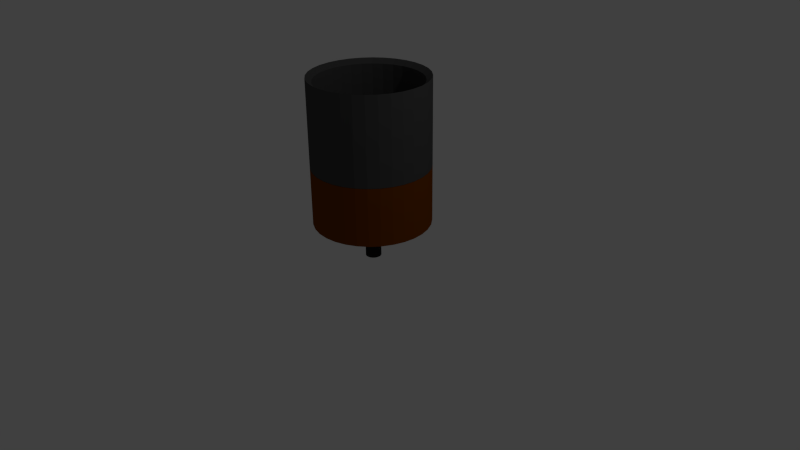 # Source: splotlight.blend  (saved by Blender 2.67.0; exported with 4.5.12 LTS)
import bpy
from mathutils import Matrix  # noqa: F401  (used for matrix-valued properties, if any)

bpy.ops.wm.read_factory_settings(use_empty=True)
scene = bpy.context.scene
scene.name = 'Scene'

# ---- collections
col_collection_1 = bpy.data.collections.new('Collection 1'); scene.collection.children.link(col_collection_1)

# ---- materials (node trees are filled in below, after node groups)
mat_spotlight_grey = bpy.data.materials.new('spotlight grey')
mat_spotlight_grey.alpha_threshold = 0.0
mat_spotlight_grey.use_transparent_shadow = False
mat_spotlight_grey.diffuse_color = (0.06998, 0.06998, 0.06998, 1.0)
mat_spotlight_grey.roughness = 0.5
mat_spotlight_grey.line_color = (0.0, 0.0, 0.0, 1.0)
mat_spotlight_brown = bpy.data.materials.new('spotlight brown')
mat_spotlight_brown.alpha_threshold = 0.0
mat_spotlight_brown.use_transparent_shadow = False
mat_spotlight_brown.diffuse_color = (0.1902, 0.0456, 0.0, 1.0)
mat_spotlight_brown.roughness = 0.5
mat_spotlight_brown.line_color = (0.0, 0.0, 0.0, 1.0)
mat_spotlight_black = bpy.data.materials.new('spotlight black')
mat_spotlight_black.alpha_threshold = 0.0
mat_spotlight_black.use_transparent_shadow = False
mat_spotlight_black.diffuse_color = (0.01739, 0.01739, 0.01739, 1.0)
mat_spotlight_black.roughness = 0.5
mat_spotlight_black.line_color = (0.0, 0.0, 0.0, 1.0)

# ---- material node trees

# ---- world
world_world = bpy.data.worlds.new('World'); scene.world = world_world
world_world.color = (0.05088, 0.05088, 0.05088)
world_world.use_sun_shadow = False
world_world.sun_shadow_jitter_overblur = 0.0
world_world.cycles.sampling_method = 'MANUAL'
world_world.cycles.sample_map_resolution = 256

# ---- cameras
cam_camera = bpy.data.cameras.new('Camera')
cam_camera.clip_end = 100.0
cam_camera.lens = 35.0
cam_camera.sensor_width = 32.0
cam_camera.sensor_height = 18.0
cam_camera.ortho_scale = 7.314
cam_camera.dof.focus_distance = 0.0
cam_camera.dof.aperture_fstop = 128.0

# ---- lights
light_lamp = bpy.data.lights.new('Lamp', 'POINT')
light_lamp.transmission_factor = 0.0
light_lamp.cutoff_distance = 30.0
light_lamp.energy = 100.0
light_lamp.shadow_buffer_clip_start = 1.001
light_lamp.shadow_soft_size = 0.1
light_lamp.shadow_maximum_resolution = 0.006
light_lamp.use_absolute_resolution = True
light_lamp.cycles.use_multiple_importance_sampling = False

# ---- meshes
me_cylinder_002 = bpy.data.meshes.new('Cylinder.002')
me_cylinder_002.from_pydata([(0.0, 1.0, -1.0), (0.0, 1.0, 1.0), (0.1951, 0.9808, -1.0), (0.1951, 0.9808, 1.0), (0.3827, 0.9239, -1.0), (0.3827, 0.9239, 1.0), (0.5556, 0.8315, -1.0), (0.5556, 0.8315, 1.0), (0.7071, 0.7071, -1.0), (0.7071, 0.7071, 1.0), (0.8315, 0.5556, -1.0), (0.8315, 0.5556, 1.0), (0.9239, 0.3827, -1.0), (0.9239, 0.3827, 1.0), (0.9808, 0.1951, -1.0), (0.9808, 0.1951, 1.0), (1.0, 7.55e-08, -1.0), (1.0, 7.55e-08, 1.0), (0.9808, -0.1951, -1.0), (0.9808, -0.1951, 1.0), (0.9239, -0.3827, -1.0), (0.9239, -0.3827, 1.0), (0.8315, -0.5556, -1.0), (0.8315, -0.5556, 1.0), (0.7071, -0.7071, -1.0), (0.7071, -0.7071, 1.0), (0.5556, -0.8315, -1.0), (0.5556, -0.8315, 1.0), (0.3827, -0.9239, -1.0), (0.3827, -0.9239, 1.0), (0.1951, -0.9808, -1.0), (0.1951, -0.9808, 1.0), (-3.258e-07, -1.0, -1.0), (-3.258e-07, -1.0, 1.0), (-0.1951, -0.9808, -1.0), (-0.1951, -0.9808, 1.0), (-0.3827, -0.9239, -1.0), (-0.3827, -0.9239, 1.0), (-0.5556, -0.8315, -1.0), (-0.5556, -0.8315, 1.0), (-0.7071, -0.7071, -1.0), (-0.7071, -0.7071, 1.0), (-0.8315, -0.5556, -1.0), (-0.8315, -0.5556, 1.0), (-0.9239, -0.3827, -1.0), (-0.9239, -0.3827, 1.0), (-0.9808, -0.1951, -1.0), (-0.9808, -0.1951, 1.0), (-1.0, 9.656e-07, -1.0), (-1.0, 9.656e-07, 1.0), (-0.9808, 0.1951, -1.0), (-0.9808, 0.1951, 1.0), (-0.9239, 0.3827, -1.0), (-0.9239, 0.3827, 1.0), (-0.8315, 0.5556, -1.0), (-0.8315, 0.5556, 1.0), (-0.7071, 0.7071, -1.0), (-0.7071, 0.7071, 1.0), (-0.5556, 0.8315, -1.0), (-0.5556, 0.8315, 1.0), (-0.3827, 0.9239, -1.0), (-0.3827, 0.9239, 1.0), (-0.1951, 0.9808, -1.0), (-0.1951, 0.9808, 1.0), (0.0, 1.0, -1.0), (0.0, 1.0, 1.0), (0.1951, 0.9808, -1.0), (0.1951, 0.9808, 1.0), (0.3827, 0.9239, -1.0), (0.3827, 0.9239, 1.0), (0.5556, 0.8315, -1.0), (0.5556, 0.8315, 1.0), (0.7071, 0.7071, -1.0), (0.7071, 0.7071, 1.0), (0.8315, 0.5556, -1.0), (0.8315, 0.5556, 1.0), (0.9239, 0.3827, -1.0), (0.9239, 0.3827, 1.0), (0.9808, 0.1951, -1.0), (0.9808, 0.1951, 1.0), (1.0, 7.55e-08, -1.0), (1.0, 7.55e-08, 1.0), (0.9808, -0.1951, -1.0), (0.9808, -0.1951, 1.0), (0.9239, -0.3827, -1.0), (0.9239, -0.3827, 1.0), (0.8315, -0.5556, -1.0), (0.8315, -0.5556, 1.0), (0.7071, -0.7071, -1.0), (0.7071, -0.7071, 1.0), (0.5556, -0.8315, -1.0), (0.5556, -0.8315, 1.0), (0.3827, -0.9239, -1.0), (0.3827, -0.9239, 1.0), (0.1951, -0.9808, -1.0), (0.1951, -0.9808, 1.0), (-3.258e-07, -1.0, -1.0), (-3.258e-07, -1.0, 1.0), (-0.1951, -0.9808, -1.0), (-0.1951, -0.9808, 1.0), (-0.3827, -0.9239, -1.0), (-0.3827, -0.9239, 1.0), (-0.5556, -0.8315, -1.0), (-0.5556, -0.8315, 1.0), (-0.7071, -0.7071, -1.0), (-0.7071, -0.7071, 1.0), (-0.8315, -0.5556, -1.0), (-0.8315, -0.5556, 1.0), (-0.9239, -0.3827, -1.0), (-0.9239, -0.3827, 1.0), (-0.9808, -0.1951, -1.0), (-0.9808, -0.1951, 1.0), (-1.0, 9.656e-07, -1.0), (-1.0, 9.656e-07, 1.0), (-0.9808, 0.1951, -1.0), (-0.9808, 0.1951, 1.0), (-0.9239, 0.3827, -1.0), (-0.9239, 0.3827, 1.0), (-0.8315, 0.5556, -1.0), (-0.8315, 0.5556, 1.0), (-0.7071, 0.7071, -1.0), (-0.7071, 0.7071, 1.0), (-0.5556, 0.8315, -1.0), (-0.5556, 0.8315, 1.0), (-0.3827, 0.9239, -1.0), (-0.3827, 0.9239, 1.0), (-0.1951, 0.9808, -1.0), (-0.1951, 0.9808, 1.0), (5.355e-09, 0.9, -0.9), (5.355e-09, 0.9, 0.9), (0.1756, 0.8827, -0.9), (0.1756, 0.8827, 0.9), (0.3444, 0.8315, -0.9), (0.3444, 0.8315, 0.9), (0.5, 0.7483, -0.9), (0.5, 0.7483, 0.9), (0.6364, 0.6364, -0.9), (0.6364, 0.6364, 0.9), (0.7483, 0.5, -0.9), (0.7483, 0.5, 0.9), (0.8315, 0.3444, -0.9), (0.8315, 0.3444, 0.9), (0.8827, 0.1756, -0.9), (0.8827, 0.1756, 0.9), (0.9, 9.98e-08, -0.9), (0.9, 9.98e-08, 0.9), (0.8827, -0.1756, -0.9), (0.8827, -0.1756, 0.9), (0.8315, -0.3444, -0.9), (0.8315, -0.3444, 0.9), (0.7483, -0.5, -0.9), (0.7483, -0.5, 0.9), (0.6364, -0.6364, -0.9), (0.6364, -0.6364, 0.9), (0.5, -0.7483, -0.9), (0.5, -0.7483, 0.9), (0.3444, -0.8315, -0.9), (0.3444, -0.8315, 0.9), (0.1756, -0.8827, -0.9), (0.1756, -0.8827, 0.9), (-2.879e-07, -0.9, -0.9), (-2.879e-07, -0.9, 0.9), (-0.1756, -0.8827, -0.9), (-0.1756, -0.8827, 0.9), (-0.3444, -0.8315, -0.9), (-0.3444, -0.8315, 0.9), (-0.5, -0.7483, -0.9), (-0.5, -0.7483, 0.9), (-0.6364, -0.6364, -0.9), (-0.6364, -0.6364, 0.9), (-0.7483, -0.5, -0.9), (-0.7483, -0.5, 0.9), (-0.8315, -0.3444, -0.9), (-0.8315, -0.3444, 0.9), (-0.8827, -0.1756, -0.9), (-0.8827, -0.1756, 0.9), (-0.9, 9.009e-07, -0.9), (-0.9, 9.009e-07, 0.9), (-0.8827, 0.1756, -0.9), (-0.8827, 0.1756, 0.9), (-0.8315, 0.3444, -0.9), (-0.8315, 0.3444, 0.9), (-0.7483, 0.5, -0.9), (-0.7483, 0.5, 0.9), (-0.6364, 0.6364, -0.9), (-0.6364, 0.6364, 0.9), (-0.5, 0.7483, -0.9), (-0.5, 0.7483, 0.9), (-0.3444, 0.8315, -0.9), (-0.3444, 0.8315, 0.9), (-0.1756, 0.8827, -0.9), (-0.1756, 0.8827, 0.9)], [], [(0, 2, 3, 1), (2, 4, 5, 3), (4, 6, 7, 5), (6, 8, 9, 7), (8, 10, 11, 9), (10, 12, 13, 11), (12, 14, 15, 13), (14, 16, 17, 15), (16, 18, 19, 17), (18, 20, 21, 19), (20, 22, 23, 21), (22, 24, 25, 23), (24, 26, 27, 25), (26, 28, 29, 27), (28, 30, 31, 29), (30, 32, 33, 31), (32, 34, 35, 33), (34, 36, 37, 35), (36, 38, 39, 37), (38, 40, 41, 39), (40, 42, 43, 41), (42, 44, 45, 43), (44, 46, 47, 45), (46, 48, 49, 47), (48, 50, 51, 49), (50, 52, 53, 51), (52, 54, 55, 53), (54, 56, 57, 55), (56, 58, 59, 57), (58, 60, 61, 59), (62, 0, 1, 63), (60, 62, 63, 61), (110, 108, 172, 174), (108, 106, 170, 172), (106, 104, 168, 170), (104, 102, 166, 168), (102, 100, 164, 166), (100, 98, 162, 164), (98, 96, 160, 162), (96, 94, 158, 160), (94, 92, 156, 158), (92, 90, 154, 156), (90, 88, 152, 154), (88, 86, 150, 152), (86, 84, 148, 150), (84, 82, 146, 148), (82, 80, 144, 146), (80, 78, 142, 144), (78, 76, 140, 142), (76, 74, 138, 140), (74, 72, 136, 138), (72, 70, 134, 136), (70, 68, 132, 134), (68, 66, 130, 132), (65, 67, 131, 129), (66, 64, 128, 130), (127, 65, 129, 191), (125, 127, 191, 189), (123, 125, 189, 187), (121, 123, 187, 185), (119, 121, 185, 183), (117, 119, 183, 181), (115, 117, 181, 179), (113, 115, 179, 177), (1, 3, 67, 65), (4, 2, 66, 68), (6, 4, 68, 70), (8, 6, 70, 72), (10, 8, 72, 74), (12, 10, 74, 76), (14, 12, 76, 78), (16, 14, 78, 80), (18, 16, 80, 82), (20, 18, 82, 84), (22, 20, 84, 86), (24, 22, 86, 88), (26, 24, 88, 90), (28, 26, 90, 92), (30, 28, 92, 94), (32, 30, 94, 96), (34, 32, 96, 98), (36, 34, 98, 100), (38, 36, 100, 102), (40, 38, 102, 104), (42, 40, 104, 106), (44, 42, 106, 108), (46, 44, 108, 110), (48, 46, 110, 112), (50, 48, 112, 114), (52, 50, 114, 116), (54, 52, 116, 118), (56, 54, 118, 120), (58, 56, 120, 122), (60, 58, 122, 124), (62, 60, 124, 126), (0, 62, 126, 64), (3, 5, 69, 67), (5, 7, 71, 69), (7, 9, 73, 71), (9, 11, 75, 73), (11, 13, 77, 75), (13, 15, 79, 77), (15, 17, 81, 79), (17, 19, 83, 81), (19, 21, 85, 83), (21, 23, 87, 85), (23, 25, 89, 87), (25, 27, 91, 89), (27, 29, 93, 91), (29, 31, 95, 93), (31, 33, 97, 95), (33, 35, 99, 97), (35, 37, 101, 99), (37, 39, 103, 101), (39, 41, 105, 103), (41, 43, 107, 105), (43, 45, 109, 107), (45, 47, 111, 109), (47, 49, 113, 111), (49, 51, 115, 113), (51, 53, 117, 115), (53, 55, 119, 117), (55, 57, 121, 119), (57, 59, 123, 121), (59, 61, 125, 123), (61, 63, 127, 125), (63, 1, 65, 127), (2, 0, 64, 66), (128, 129, 131, 130), (130, 131, 133, 132), (132, 133, 135, 134), (134, 135, 137, 136), (136, 137, 139, 138), (138, 139, 141, 140), (140, 141, 143, 142), (142, 143, 145, 144), (144, 145, 147, 146), (146, 147, 149, 148), (148, 149, 151, 150), (150, 151, 153, 152), (152, 153, 155, 154), (154, 155, 157, 156), (156, 157, 159, 158), (158, 159, 161, 160), (160, 161, 163, 162), (162, 163, 165, 164), (164, 165, 167, 166), (166, 167, 169, 168), (168, 169, 171, 170), (170, 171, 173, 172), (172, 173, 175, 174), (174, 175, 177, 176), (176, 177, 179, 178), (178, 179, 181, 180), (180, 181, 183, 182), (182, 183, 185, 184), (184, 185, 187, 186), (186, 187, 189, 188), (190, 191, 129, 128), (188, 189, 191, 190), (112, 110, 174, 176), (114, 112, 176, 178), (116, 114, 178, 180), (118, 116, 180, 182), (120, 118, 182, 184), (122, 120, 184, 186), (124, 122, 186, 188), (126, 124, 188, 190), (64, 126, 190, 128), (67, 69, 133, 131), (69, 71, 135, 133), (71, 73, 137, 135), (73, 75, 139, 137), (75, 77, 141, 139), (77, 79, 143, 141), (79, 81, 145, 143), (81, 83, 147, 145), (83, 85, 149, 147), (85, 87, 151, 149), (87, 89, 153, 151), (89, 91, 155, 153), (91, 93, 157, 155), (93, 95, 159, 157), (95, 97, 161, 159), (97, 99, 163, 161), (99, 101, 165, 163), (101, 103, 167, 165), (103, 105, 169, 167), (105, 107, 171, 169), (107, 109, 173, 171), (109, 111, 175, 173), (111, 113, 177, 175)])
me_cylinder_002.materials.append(mat_spotlight_grey)
me_cylinder_002.use_remesh_preserve_volume = False
me_cylinder_002.use_remesh_preserve_attributes = False
me_cylinder_002.use_mirror_vertex_groups = False
me_cylinder_002.update()
me_cylinder_001 = bpy.data.meshes.new('Cylinder.001')
me_cylinder_001.from_pydata([(0.0, 1.0, -1.0), (0.0, 1.0, 1.0), (0.1951, 0.9808, -1.0), (0.1951, 0.9808, 1.0), (0.3827, 0.9239, -1.0), (0.3827, 0.9239, 1.0), (0.5556, 0.8315, -1.0), (0.5556, 0.8315, 1.0), (0.7071, 0.7071, -1.0), (0.7071, 0.7071, 1.0), (0.8315, 0.5556, -1.0), (0.8315, 0.5556, 1.0), (0.9239, 0.3827, -1.0), (0.9239, 0.3827, 1.0), (0.9808, 0.1951, -1.0), (0.9808, 0.1951, 1.0), (1.0, 7.55e-08, -1.0), (1.0, 7.55e-08, 1.0), (0.9808, -0.1951, -1.0), (0.9808, -0.1951, 1.0), (0.9239, -0.3827, -1.0), (0.9239, -0.3827, 1.0), (0.8315, -0.5556, -1.0), (0.8315, -0.5556, 1.0), (0.7071, -0.7071, -1.0), (0.7071, -0.7071, 1.0), (0.5556, -0.8315, -1.0), (0.5556, -0.8315, 1.0), (0.3827, -0.9239, -1.0), (0.3827, -0.9239, 1.0), (0.1951, -0.9808, -1.0), (0.1951, -0.9808, 1.0), (-3.258e-07, -1.0, -1.0), (-3.258e-07, -1.0, 1.0), (-0.1951, -0.9808, -1.0), (-0.1951, -0.9808, 1.0), (-0.3827, -0.9239, -1.0), (-0.3827, -0.9239, 1.0), (-0.5556, -0.8315, -1.0), (-0.5556, -0.8315, 1.0), (-0.7071, -0.7071, -1.0), (-0.7071, -0.7071, 1.0), (-0.8315, -0.5556, -1.0), (-0.8315, -0.5556, 1.0), (-0.9239, -0.3827, -1.0), (-0.9239, -0.3827, 1.0), (-0.9808, -0.1951, -1.0), (-0.9808, -0.1951, 1.0), (-1.0, 9.656e-07, -1.0), (-1.0, 9.656e-07, 1.0), (-0.9808, 0.1951, -1.0), (-0.9808, 0.1951, 1.0), (-0.9239, 0.3827, -1.0), (-0.9239, 0.3827, 1.0), (-0.8315, 0.5556, -1.0), (-0.8315, 0.5556, 1.0), (-0.7071, 0.7071, -1.0), (-0.7071, 0.7071, 1.0), (-0.5556, 0.8315, -1.0), (-0.5556, 0.8315, 1.0), (-0.3827, 0.9239, -1.0), (-0.3827, 0.9239, 1.0), (-0.1951, 0.9808, -1.0), (-0.1951, 0.9808, 1.0)], [], [(0, 1, 3, 2), (2, 3, 5, 4), (4, 5, 7, 6), (6, 7, 9, 8), (8, 9, 11, 10), (10, 11, 13, 12), (12, 13, 15, 14), (14, 15, 17, 16), (16, 17, 19, 18), (18, 19, 21, 20), (20, 21, 23, 22), (22, 23, 25, 24), (24, 25, 27, 26), (26, 27, 29, 28), (28, 29, 31, 30), (30, 31, 33, 32), (32, 33, 35, 34), (34, 35, 37, 36), (36, 37, 39, 38), (38, 39, 41, 40), (40, 41, 43, 42), (42, 43, 45, 44), (44, 45, 47, 46), (46, 47, 49, 48), (48, 49, 51, 50), (50, 51, 53, 52), (52, 53, 55, 54), (54, 55, 57, 56), (56, 57, 59, 58), (58, 59, 61, 60), (3, 1, 63, 61, 59, 57, 55, 53, 51, 49, 47, 45, 43, 41, 39, 37, 35, 33, 31, 29, 27, 25, 23, 21, 19, 17, 15, 13, 11, 9, 7, 5), (62, 63, 1, 0), (60, 61, 63, 62), (0, 2, 4, 6, 8, 10, 12, 14, 16, 18, 20, 22, 24, 26, 28, 30, 32, 34, 36, 38, 40, 42, 44, 46, 48, 50, 52, 54, 56, 58, 60, 62)])
me_cylinder_001.materials.append(mat_spotlight_brown)
me_cylinder_001.use_remesh_preserve_volume = False
me_cylinder_001.use_remesh_preserve_attributes = False
me_cylinder_001.use_mirror_vertex_groups = False
me_cylinder_001.update()
me_cylinder = bpy.data.meshes.new('Cylinder')
me_cylinder.from_pydata([(0.0, 1.0, -1.0), (0.0, 1.0, 1.0), (0.1951, 0.9808, -1.0), (0.1951, 0.9808, 1.0), (0.3827, 0.9239, -1.0), (0.3827, 0.9239, 1.0), (0.5556, 0.8315, -1.0), (0.5556, 0.8315, 1.0), (0.7071, 0.7071, -1.0), (0.7071, 0.7071, 1.0), (0.8315, 0.5556, -1.0), (0.8315, 0.5556, 1.0), (0.9239, 0.3827, -1.0), (0.9239, 0.3827, 1.0), (0.9808, 0.1951, -1.0), (0.9808, 0.1951, 1.0), (1.0, 7.55e-08, -1.0), (1.0, 7.55e-08, 1.0), (0.9808, -0.1951, -1.0), (0.9808, -0.1951, 1.0), (0.9239, -0.3827, -1.0), (0.9239, -0.3827, 1.0), (0.8315, -0.5556, -1.0), (0.8315, -0.5556, 1.0), (0.7071, -0.7071, -1.0), (0.7071, -0.7071, 1.0), (0.5556, -0.8315, -1.0), (0.5556, -0.8315, 1.0), (0.3827, -0.9239, -1.0), (0.3827, -0.9239, 1.0), (0.1951, -0.9808, -1.0), (0.1951, -0.9808, 1.0), (-3.258e-07, -1.0, -1.0), (-3.258e-07, -1.0, 1.0), (-0.1951, -0.9808, -1.0), (-0.1951, -0.9808, 1.0), (-0.3827, -0.9239, -1.0), (-0.3827, -0.9239, 1.0), (-0.5556, -0.8315, -1.0), (-0.5556, -0.8315, 1.0), (-0.7071, -0.7071, -1.0), (-0.7071, -0.7071, 1.0), (-0.8315, -0.5556, -1.0), (-0.8315, -0.5556, 1.0), (-0.9239, -0.3827, -1.0), (-0.9239, -0.3827, 1.0), (-0.9808, -0.1951, -1.0), (-0.9808, -0.1951, 1.0), (-1.0, 9.656e-07, -1.0), (-1.0, 9.656e-07, 1.0), (-0.9808, 0.1951, -1.0), (-0.9808, 0.1951, 1.0), (-0.9239, 0.3827, -1.0), (-0.9239, 0.3827, 1.0), (-0.8315, 0.5556, -1.0), (-0.8315, 0.5556, 1.0), (-0.7071, 0.7071, -1.0), (-0.7071, 0.7071, 1.0), (-0.5556, 0.8315, -1.0), (-0.5556, 0.8315, 1.0), (-0.3827, 0.9239, -1.0), (-0.3827, 0.9239, 1.0), (-0.1951, 0.9808, -1.0), (-0.1951, 0.9808, 1.0)], [], [(0, 1, 3, 2), (2, 3, 5, 4), (4, 5, 7, 6), (6, 7, 9, 8), (8, 9, 11, 10), (10, 11, 13, 12), (12, 13, 15, 14), (14, 15, 17, 16), (16, 17, 19, 18), (18, 19, 21, 20), (20, 21, 23, 22), (22, 23, 25, 24), (24, 25, 27, 26), (26, 27, 29, 28), (28, 29, 31, 30), (30, 31, 33, 32), (32, 33, 35, 34), (34, 35, 37, 36), (36, 37, 39, 38), (38, 39, 41, 40), (40, 41, 43, 42), (42, 43, 45, 44), (44, 45, 47, 46), (46, 47, 49, 48), (48, 49, 51, 50), (50, 51, 53, 52), (52, 53, 55, 54), (54, 55, 57, 56), (56, 57, 59, 58), (58, 59, 61, 60), (3, 1, 63, 61, 59, 57, 55, 53, 51, 49, 47, 45, 43, 41, 39, 37, 35, 33, 31, 29, 27, 25, 23, 21, 19, 17, 15, 13, 11, 9, 7, 5), (62, 63, 1, 0), (60, 61, 63, 62), (0, 2, 4, 6, 8, 10, 12, 14, 16, 18, 20, 22, 24, 26, 28, 30, 32, 34, 36, 38, 40, 42, 44, 46, 48, 50, 52, 54, 56, 58, 60, 62)])
me_cylinder.materials.append(mat_spotlight_black)
me_cylinder.use_remesh_preserve_volume = False
me_cylinder.use_remesh_preserve_attributes = False
me_cylinder.use_mirror_vertex_groups = False
me_cylinder.update()

# ---- objects
ob_cylinder_002 = bpy.data.objects.new('Cylinder.002', me_cylinder_002)
ob_cylinder_001 = bpy.data.objects.new('Cylinder.001', me_cylinder_001)
ob_cylinder = bpy.data.objects.new('Cylinder', me_cylinder)
ob_lamp = bpy.data.objects.new('Lamp', light_lamp)
ob_camera = bpy.data.objects.new('Camera', cam_camera)

# ---- transforms, parenting, visibility, modifiers, constraints
ob_cylinder_002.location = (0.0, 0.0, 1.808)
ob_cylinder_002.scale = (0.75, 0.75, 0.5625)
ob_cylinder_002.lineart.crease_threshold = 0.0
ob_cylinder_001.location = (0.0, 0.0, 0.8748)
ob_cylinder_001.scale = (0.75, 0.75, 0.375)
ob_cylinder_001.lineart.crease_threshold = 0.0
ob_cylinder.location = (0.0, 0.0, 0.5009)
ob_cylinder.scale = (0.1, 0.1, 0.5)
ob_cylinder.lineart.crease_threshold = 0.0
ob_lamp.location = (4.076, 1.005, 5.904)
ob_lamp.rotation_euler = (0.6503, 0.05522, 1.866)
ob_lamp.lock_rotations_4d = False
ob_lamp.empty_display_type = 'ARROWS'
ob_lamp.color = (0.0, 0.0, 0.0, 0.0)
ob_lamp.lineart.crease_threshold = 0.0
ob_camera.location = (7.481, -6.508, 5.344)
ob_camera.rotation_euler = (1.109, 0.01082, 0.8149)
ob_camera.lock_rotations_4d = False
ob_camera.empty_display_type = 'ARROWS'
ob_camera.color = (0.0, 0.0, 0.0, 0.0)
ob_camera.display_type = 'WIRE'
ob_camera.lineart.crease_threshold = 0.0

# ---- collection membership
col_collection_1.objects.link(ob_cylinder_002)
col_collection_1.objects.link(ob_cylinder_001)
col_collection_1.objects.link(ob_cylinder)
col_collection_1.objects.link(ob_lamp)
col_collection_1.objects.link(ob_camera)

# ---- scene / render settings (as saved in the file)
scene.camera = ob_camera
scene.frame_start = 1; scene.frame_end = 250; scene.frame_set(1)
scene.render.engine = 'BLENDER_EEVEE_NEXT'
scene.render.image_settings.color_mode = 'RGB'
scene.render.image_settings.compression = 90
scene.render.resolution_percentage = 50
scene.render.dither_intensity = 0.0
scene.cycles.use_denoising = False
scene.cycles.samples = 10
scene.cycles.sampling_pattern = 'TABULATED_SOBOL'
scene.cycles.light_sampling_threshold = 0.0
scene.cycles.use_adaptive_sampling = False
scene.cycles.use_light_tree = False
scene.cycles.blur_glossy = 0.0
scene.cycles.volume_bounces = 1
scene.cycles.pixel_filter_type = 'GAUSSIAN'
scene.cycles.sample_clamp_indirect = 0.0
scene.view_settings.view_transform = 'Standard'
bpy.context.view_layer.update()
